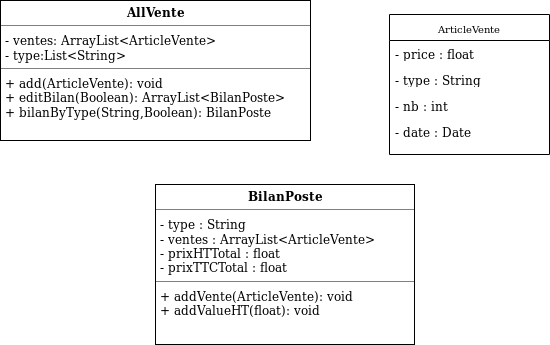

The diagram above was exported from draw.io. Its source (the exported page's mxGraphModel, read from the mxfile embedded in the PNG):
<mxGraphModel dx="1356" dy="688" grid="1" gridSize="10" guides="1" tooltips="1" connect="1" arrows="1" fold="1" page="1" pageScale="1" pageWidth="850" pageHeight="1100" background="#ffffff" math="0" shadow="0">
  <root>
    <mxCell id="0" />
    <mxCell id="1" parent="0" />
    <mxCell id="5d2195bd80daf111-5" value="ArticleVente" style="swimlane;html=1;fontStyle=0;childLayout=stackLayout;horizontal=1;startSize=26;fillColor=none;horizontalStack=0;resizeParent=1;resizeLast=0;collapsible=1;marginBottom=0;swimlaneFillColor=#ffffff;rounded=0;shadow=0;comic=0;labelBackgroundColor=none;strokeColor=#000000;strokeWidth=1;fontFamily=Verdana;fontSize=10;fontColor=#000000;align=center;" parent="1" vertex="1">
      <mxGeometry x="525" y="100" width="160" height="140" as="geometry" />
    </mxCell>
    <mxCell id="5d2195bd80daf111-6" value="- price : float" style="text;html=1;strokeColor=none;fillColor=none;align=left;verticalAlign=top;spacingLeft=4;spacingRight=4;whiteSpace=wrap;overflow=hidden;rotatable=0;points=[[0,0.5],[1,0.5]];portConstraint=eastwest;" parent="5d2195bd80daf111-5" vertex="1">
      <mxGeometry y="26" width="160" height="26" as="geometry" />
    </mxCell>
    <mxCell id="5d2195bd80daf111-7" value="- type : String" style="text;html=1;strokeColor=none;fillColor=none;align=left;verticalAlign=top;spacingLeft=4;spacingRight=4;whiteSpace=wrap;overflow=hidden;rotatable=0;points=[[0,0.5],[1,0.5]];portConstraint=eastwest;" parent="5d2195bd80daf111-5" vertex="1">
      <mxGeometry y="52" width="160" height="26" as="geometry" />
    </mxCell>
    <mxCell id="5d2195bd80daf111-9" value="&lt;p style=&quot;margin: 0px ; margin-top: 4px ; text-align: center&quot;&gt;&lt;b&gt;BilanPoste&lt;/b&gt;&lt;/p&gt;&lt;hr size=&quot;1&quot;&gt;&lt;p style=&quot;margin: 0px ; margin-left: 4px&quot;&gt;- type : String&lt;br&gt;- ventes : ArrayList&amp;lt;ArticleVente&amp;gt;&lt;/p&gt;&lt;p style=&quot;margin: 0px ; margin-left: 4px&quot;&gt;- prixHTTotal : float&lt;/p&gt;&lt;p style=&quot;margin: 0px ; margin-left: 4px&quot;&gt;- prixTTCTotal : float&lt;br&gt;&lt;/p&gt;&lt;hr size=&quot;1&quot;&gt;&lt;p style=&quot;margin: 0px ; margin-left: 4px&quot;&gt;+ addVente(ArticleVente): void&lt;br&gt;+ addValueHT(float): void&lt;br&gt;&lt;/p&gt;" style="verticalAlign=top;align=left;overflow=fill;fontSize=12;fontFamily=Helvetica;html=1;rounded=0;shadow=0;comic=0;labelBackgroundColor=none;strokeColor=#000000;strokeWidth=1;fillColor=#ffffff;" parent="1" vertex="1">
      <mxGeometry x="291" y="270" width="259" height="160" as="geometry" />
    </mxCell>
    <mxCell id="5d2195bd80daf111-20" value="&lt;p style=&quot;margin: 0px ; margin-top: 4px ; text-align: center&quot;&gt;&lt;b&gt;AllVente&lt;/b&gt;&lt;/p&gt;&lt;hr size=&quot;1&quot;&gt;&lt;p style=&quot;margin: 0px ; margin-left: 4px&quot;&gt;- ventes: ArrayList&amp;lt;ArticleVente&amp;gt;&lt;br&gt;- type:List&amp;lt;String&amp;gt;&lt;br&gt;&lt;/p&gt;&lt;hr size=&quot;1&quot;&gt;&lt;p style=&quot;margin: 0px ; margin-left: 4px&quot;&gt;+ add(ArticleVente): void&lt;br&gt;+ editBilan(Boolean): ArrayList&amp;lt;BilanPoste&amp;gt;&lt;/p&gt;&lt;p style=&quot;margin: 0px ; margin-left: 4px&quot;&gt;+ bilanByType(String,Boolean): BilanPoste&lt;br&gt;&lt;/p&gt;" style="verticalAlign=top;align=left;overflow=fill;fontSize=12;fontFamily=Helvetica;html=1;rounded=0;shadow=0;comic=0;labelBackgroundColor=none;strokeColor=#000000;strokeWidth=1;fillColor=#ffffff;" parent="1" vertex="1">
      <mxGeometry x="150" y="100" width="310" height="140" as="geometry" />
    </mxCell>
    <mxCell id="10Quv4pamWOVZy1QeRS5-3" value="- nb : int" style="text;html=1;strokeColor=none;fillColor=none;align=left;verticalAlign=top;spacingLeft=4;spacingRight=4;whiteSpace=wrap;overflow=hidden;rotatable=0;points=[[0,0.5],[1,0.5]];portConstraint=eastwest;" vertex="1" parent="1">
      <mxGeometry x="525" y="178" width="160" height="26" as="geometry" />
    </mxCell>
    <mxCell id="10Quv4pamWOVZy1QeRS5-4" value="- date : Date" style="text;html=1;strokeColor=none;fillColor=none;align=left;verticalAlign=top;spacingLeft=4;spacingRight=4;whiteSpace=wrap;overflow=hidden;rotatable=0;points=[[0,0.5],[1,0.5]];portConstraint=eastwest;" vertex="1" parent="1">
      <mxGeometry x="525" y="204" width="160" height="26" as="geometry" />
    </mxCell>
  </root>
</mxGraphModel>